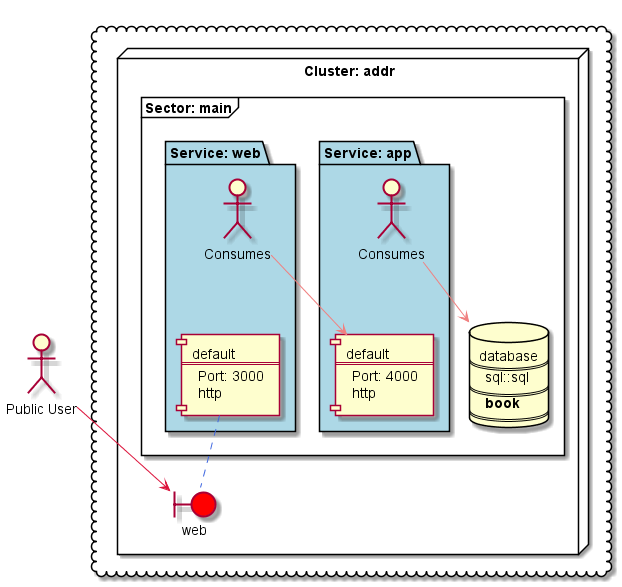

The diagram above was rendered by PlantUML. Its source (embedded in the PNG):
@startuml
cloud {
node "Cluster: addr" as CL_cluster_addr {
frame "Sector: main" as SEC_sector_addr_main {
database DATABASE_database_addr_main_book[
database
====
sql::sql
====
**book**
====
]
package "Service: app" as SVC_service_addr_main_app #LightBlue {
actor :Consumes: as SVCAGENT_service_addr_main_app
component "default\n===\nPort: 4000\nhttp" as PROV_service_addr_main_app_default
SVCAGENT_service_addr_main_app -[hidden]-> PROV_service_addr_main_app_default
}
package "Service: web" as SVC_service_addr_main_web #LightBlue {
actor :Consumes: as SVCAGENT_service_addr_main_web
component "default\n===\nPort: 3000\nhttp" as PROV_service_addr_main_web_default
SVCAGENT_service_addr_main_web -[hidden]-> PROV_service_addr_main_web_default
}
}
boundary "web" as CI_cluster_addr_web #red
PROV_service_addr_main_web_default .. CI_cluster_addr_web #RoyalBlue
SVCAGENT_service_addr_main_app --> DATABASE_database_addr_main_book #LightCoral
}
}
actor :Public User: as EX_Consumer
EX_Consumer --> CI_cluster_addr_web #Crimson
SVCAGENT_service_addr_main_web --> PROV_service_addr_main_app_default #LightCoral
@enduml